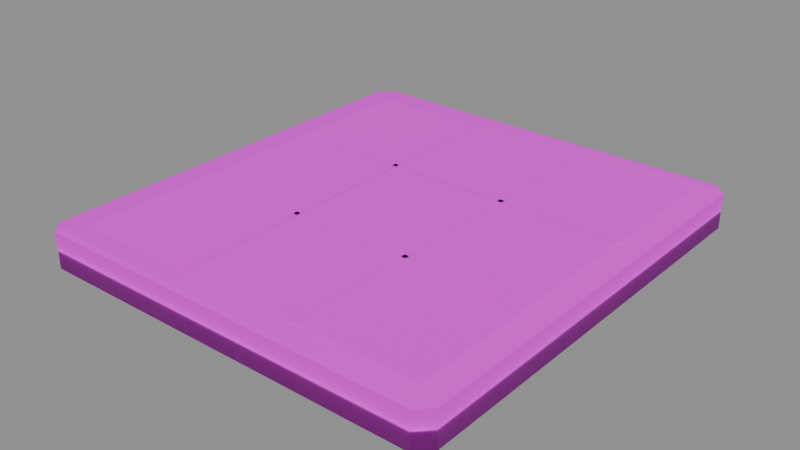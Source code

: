 # Source: solar_panel.blend  (saved by Blender 5.2.45; exported with 4.5.12 LTS)
import bpy
from mathutils import Matrix  # noqa: F401  (used for matrix-valued properties, if any)

bpy.ops.wm.read_factory_settings(use_empty=True)
scene = bpy.context.scene
scene.name = 'Component_solar_panel'

# ---- collections
col_sea_scene_solar_solar_panel = bpy.data.collections.new('SEA-SCENE-SOLAR-SOLAR-PANEL'); scene.collection.children.link(col_sea_scene_solar_solar_panel)

# ---- images (referenced by path relative to the original .blend; pixels are not part of the script)
import os
ASSET_DIR = os.environ.get("B2B_ASSET_DIR", "")  # directory of the original .blend (textures are referenced by path, not embedded)
HERE = os.path.dirname(os.path.abspath(__file__))  # packed textures are extracted next to this script under _unpacked/

def load_image(name, relpath, width, height, colorspace="sRGB"):
    """Load a texture the original file referenced (path relative to the .blend, or extracted next to this script)."""
    p = next((c for c in (os.path.join(HERE, relpath), os.path.join(ASSET_DIR, relpath)) if relpath and os.path.exists(c)), "")
    if p:
        img = bpy.data.images.load(p, check_existing=True)
        img.name = name
    else:  # same state as the original file: an image datablock whose file is absent (Cycles renders it pink)
        img = bpy.data.images.new(name, width, height)
        img.source = "FILE"
        img.filepath = "//" + (relpath or name)
    img.colorspace_settings.name = colorspace
    return img
img_sea______8x8 = load_image('SEA_公共色板_8x8', 'sea_cozy_8x8_512.png', 1024, 1024, 'sRGB')

# ---- materials (node trees are filled in below, after node groups)
mat_sea_matte = bpy.data.materials.new('SEA_Matte')

# ---- material node trees
mat_sea_matte.use_nodes = True; mat_sea_matte.node_tree.nodes.clear()
_N = mat_sea_matte.node_tree.nodes; _L = mat_sea_matte.node_tree.links
n0 = _N.new('ShaderNodeBsdfPrincipled'); n0.name = 'Principled BSDF'; n0.location = (0, 0)
n0.inputs[2].default_value = 0.72
n0.inputs[10].default_value = 0.005
n1 = _N.new('ShaderNodeTexImage'); n1.name = 'Image Texture'; n1.location = (0, 0)
n1.image = img_sea______8x8
n1.interpolation = 'Closest'
n1.extension = 'EXTEND'
n2 = _N.new('ShaderNodeUVMap'); n2.name = 'UV Map'; n2.location = (0, 0)
n2.width = 160
n2.uv_map = 'PaletteUV'
n3 = _N.new('ShaderNodeOutputMaterial'); n3.name = 'Material Output'; n3.location = (0, 0)
_L.new(n2.outputs[0], n1.inputs[0])
_L.new(n1.outputs[0], n0.inputs[0])
_L.new(n0.outputs[0], n3.inputs[0])
n3.is_active_output = True

# ---- meshes
me_solar_panel_body_mesh = bpy.data.meshes.new('solar_panel_body_mesh')
me_solar_panel_body_mesh.from_pydata([(-0.665, -0.765, 0.0), (0.665, -0.765, 0.0), (0.71, -0.72, 0.0), (0.71, 0.72, 0.0), (0.665, 0.765, 0.0), (-0.665, 0.765, 0.0), (-0.71, 0.72, 0.0), (-0.71, -0.72, 0.0), (-0.665, -0.765, 0.12), (0.665, -0.765, 0.12), (0.71, -0.72, 0.12), (0.71, 0.72, 0.12), (0.665, 0.765, 0.12), (-0.665, 0.765, 0.12), (-0.71, 0.72, 0.12), (-0.71, -0.72, 0.12), (-0.625, -0.68, 0.121), (0.625, -0.68, 0.121), (0.625, 0.68, 0.121), (-0.625, 0.68, 0.121), (-0.218, -0.68, 0.123), (-0.202, -0.68, 0.123), (-0.202, 0.68, 0.123), (-0.218, 0.68, 0.123), (0.202, -0.68, 0.123), (0.218, -0.68, 0.123), (0.218, 0.68, 0.123), (0.202, 0.68, 0.123), (-0.625, -0.238, 0.123), (0.625, -0.238, 0.123), (0.625, -0.222, 0.123), (-0.625, -0.222, 0.123), (-0.625, 0.222, 0.123), (0.625, 0.222, 0.123), (0.625, 0.238, 0.123), (-0.625, 0.238, 0.123)], [], [(7, 6, 5, 4, 3, 2, 1, 0), (8, 9, 10, 11, 12, 13, 14, 15), (0, 1, 9, 8), (1, 2, 10, 9), (2, 3, 11, 10), (3, 4, 12, 11), (4, 5, 13, 12), (5, 6, 14, 13), (6, 7, 15, 14), (7, 0, 8, 15), (16, 17, 18, 19), (20, 21, 22, 23), (24, 25, 26, 27), (28, 29, 30, 31), (32, 33, 34, 35)])
me_solar_panel_body_mesh.polygons.foreach_set('use_smooth', [True] * 15)
_uv = me_solar_panel_body_mesh.uv_layers.new(name='PaletteUV')
_uv.uv.foreach_set('vector', [0.9595, 0.0625, 0.9531, 0.07806, 0.9375, 0.0845, 0.9219, 0.07806, 0.9155, 0.0625, 0.9219, 0.04694, 0.9375, 0.0405, 0.9531, 0.04694, 0.9595, 0.0625, 0.9531, 0.07806, 0.9375, 0.0845, 0.9219, 0.07806, 0.9155, 0.0625, 0.9219, 0.04694, 0.9375, 0.0405, 0.9531, 0.04694, 0.9595, 0.0625, 0.9375, 0.0845, 0.9155, 0.0625, 0.9375, 0.0405, 0.9595, 0.0625, 0.9375, 0.0845, 0.9155, 0.0625, 0.9375, 0.0405, 0.9595, 0.0625, 0.9375, 0.0845, 0.9155, 0.0625, 0.9375, 0.0405, 0.9595, 0.0625, 0.9375, 0.0845, 0.9155, 0.0625, 0.9375, 0.0405, 0.9595, 0.0625, 0.9375, 0.0845, 0.9155, 0.0625, 0.9375, 0.0405, 0.9595, 0.0625, 0.9375, 0.0845, 0.9155, 0.0625, 0.9375, 0.0405, 0.9595, 0.0625, 0.9375, 0.0845, 0.9155, 0.0625, 0.9375, 0.0405, 0.9595, 0.0625, 0.9375, 0.0845, 0.9155, 0.0625, 0.9375, 0.0405, 0.7095, 0.6875, 0.6875, 0.7095, 0.6655, 0.6875, 0.6875, 0.6655, 0.2095, 0.6875, 0.1875, 0.7095, 0.1655, 0.6875, 0.1875, 0.6655, 0.2095, 0.6875, 0.1875, 0.7095, 0.1655, 0.6875, 0.1875, 0.6655, 0.2095, 0.6875, 0.1875, 0.7095, 0.1655, 0.6875, 0.1875, 0.6655, 0.2095, 0.6875, 0.1875, 0.7095, 0.1655, 0.6875, 0.1875, 0.6655])
me_solar_panel_body_mesh.materials.append(mat_sea_matte)
me_solar_panel_body_mesh.update()
me_solar_panel_body_mesh.normals_split_custom_set([tuple(v) for v in zip(*[iter([-0.08188, -0.002422, -0.9966, -0.08188, 0.002431, -0.9966, -0.002466, 0.07581, -0.9971, 0.002475, 0.0758, -0.9971, 0.08188, 0.002422, -0.9966, 0.08188, -0.002431, -0.9966, 0.002466, -0.07581, -0.9971, -0.002475, -0.0758, -0.9971, -0.002466, -0.07581, 0.9971, 0.002475, -0.0758, 0.9971, 0.08188, -0.002422, 0.9966, 0.08188, 0.002431, 0.9966, 0.002466, 0.07581, 0.9971, -0.002475, 0.0758, 0.9971, -0.08188, 0.002422, 0.9966, -0.08188, -0.002431, 0.9966, -0.002475, -0.0758, -0.9971, 0.002466, -0.07581, -0.9971, 0.002475, -0.0758, 0.9971, -0.002466, -0.07581, 0.9971, 0.002466, -0.07581, -0.9971, 0.08188, -0.002431, -0.9966, 0.08188, -0.002422, 0.9966, 0.002475, -0.0758, 0.9971, 0.08188, -0.002431, -0.9966, 0.08188, 0.002422, -0.9966, 0.08188, 0.002431, 0.9966, 0.08188, -0.002422, 0.9966, 0.08188, 0.002422, -0.9966, 0.002475, 0.0758, -0.9971, 0.002466, 0.07581, 0.9971, 0.08188, 0.002431, 0.9966, 0.002475, 0.0758, -0.9971, -0.002466, 0.07581, -0.9971, -0.002475, 0.0758, 0.9971, 0.002466, 0.07581, 0.9971, -0.002466, 0.07581, -0.9971, -0.08188, 0.002431, -0.9966, -0.08188, 0.002422, 0.9966, -0.002475, 0.0758, 0.9971, -0.08188, 0.002431, -0.9966, -0.08188, -0.002422, -0.9966, -0.08188, -0.002431, 0.9966, -0.08188, 0.002422, 0.9966, -0.08188, -0.002422, -0.9966, -0.002475, -0.0758, -0.9971, -0.002466, -0.07581, 0.9971, -0.08188, -0.002431, 0.9966, 0.0, 0.0, 1.0, 0.0, 0.0, 1.0, 0.0, 0.0, 1.0, 0.0, 0.0, 1.0, 0.0, 0.0, 1.0, 0.0, 0.0, 1.0, 0.0, 0.0, 1.0, 0.0, 0.0, 1.0, 0.0, 0.0, 1.0, 0.0, 0.0, 1.0, 0.0, 0.0, 1.0, 0.0, 0.0, 1.0, 0.0, 0.0, 1.0, 0.0, 0.0, 1.0, 0.0, 0.0, 1.0, 0.0, 0.0, 1.0, 0.0, 0.0, 1.0, 0.0, 0.0, 1.0, 0.0, 0.0, 1.0, 0.0, 0.0, 1.0])] * 3)])

# ---- objects
ob_solar_panel_body = bpy.data.objects.new('solar_panel_body', me_solar_panel_body_mesh)
ob_root_solar_panel = bpy.data.objects.new('ROOT_solar_panel', None)

# ---- transforms, parenting, visibility, modifiers, constraints
ob_solar_panel_body.parent = ob_root_solar_panel
ob_solar_panel_body.location = (0.0, 0.0, 0.0)
ob_root_solar_panel.location = (0.0, 0.0, 0.0)

# ---- collection membership
col_sea_scene_solar_solar_panel.objects.link(ob_solar_panel_body)
col_sea_scene_solar_solar_panel.objects.link(ob_root_solar_panel)

# ---- scene / render settings (as saved in the file)
scene.frame_start = 1; scene.frame_end = 250; scene.frame_set(1)
scene.render.engine = 'BLENDER_EEVEE_NEXT'
scene.render.bake_bias = 0.0
scene.render.bake_samples = 0
scene.render.compositor_device = 'GPU'
scene.eevee.use_volume_custom_range = False
scene.eevee.fast_gi_thickness_near = 0.1
scene.eevee.fast_gi_thickness_far = 0.0
scene.eevee.ray_tracing_options.screen_trace_thickness = 0.1
bpy.context.view_layer.update()

# ---- added for rendering (the .blend has no active camera and no usable light): camera, sun + grey world if the file has none
cam_auto = bpy.data.cameras.new('AutoCamera')
cam_auto.lens = 50.0
cam_auto.sensor_width = 36.0
cam_auto.clip_end = 1000.0
ob_auto_camera = bpy.data.objects.new('AutoCamera', cam_auto)
scene.collection.objects.link(ob_auto_camera)
ob_auto_camera.location = (1.93468, -2.32161, 1.60924)
ob_auto_camera.rotation_euler = (1.09748, -7.21219e-08, 0.694738)
scene.camera = ob_auto_camera
light_auto_sun = bpy.data.lights.new('AutoSun', 'SUN')
light_auto_sun.energy = 3.0
light_auto_sun.angle = 0.0523599
ob_auto_sun = bpy.data.objects.new('AutoSun', light_auto_sun)
scene.collection.objects.link(ob_auto_sun)
ob_auto_sun.rotation_euler = (0.872665, 0.174533, 0.523599)
if scene.world is None:
    world_auto = bpy.data.worlds.new('AutoWorld')
    world_auto.color = (0.3, 0.3, 0.3)
    scene.world = world_auto
bpy.context.view_layer.update()
